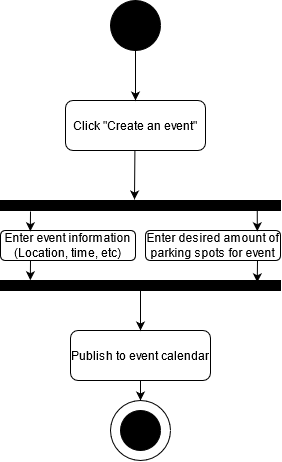

The diagram above was exported from draw.io. Its source (the exported page's mxGraphModel, read from the mxfile embedded in the PNG):
<mxGraphModel dx="365" dy="582" grid="1" gridSize="10" guides="1" tooltips="1" connect="1" arrows="1" fold="1" page="1" pageScale="1" pageWidth="850" pageHeight="1100" math="0" shadow="0">
  <root>
    <mxCell id="0" />
    <mxCell id="1" parent="0" />
    <mxCell id="fiNo90xSkbYkTQDXsirM-1" value="" style="ellipse;whiteSpace=wrap;html=1;aspect=fixed;fillColor=#000000;" vertex="1" parent="1">
      <mxGeometry x="340" y="30" width="50" height="50" as="geometry" />
    </mxCell>
    <mxCell id="fiNo90xSkbYkTQDXsirM-2" value="" style="endArrow=classic;html=1;exitX=0.5;exitY=1;exitDx=0;exitDy=0;" edge="1" parent="1" source="fiNo90xSkbYkTQDXsirM-1">
      <mxGeometry width="50" height="50" relative="1" as="geometry">
        <mxPoint x="200" y="450" as="sourcePoint" />
        <mxPoint x="365" y="130" as="targetPoint" />
      </mxGeometry>
    </mxCell>
    <mxCell id="fiNo90xSkbYkTQDXsirM-5" value="Click &quot;Create an event&quot;" style="rounded=1;whiteSpace=wrap;html=1;fillColor=none;" vertex="1" parent="1">
      <mxGeometry x="295" y="130" width="140" height="50" as="geometry" />
    </mxCell>
    <mxCell id="fiNo90xSkbYkTQDXsirM-10" value="" style="endArrow=classic;html=1;exitX=0.5;exitY=1;exitDx=0;exitDy=0;" edge="1" parent="1">
      <mxGeometry width="50" height="50" relative="1" as="geometry">
        <mxPoint x="364.41" y="180" as="sourcePoint" />
        <mxPoint x="364" y="229" as="targetPoint" />
      </mxGeometry>
    </mxCell>
    <mxCell id="fiNo90xSkbYkTQDXsirM-37" value="" style="rounded=0;whiteSpace=wrap;html=1;fillColor=#000000;" vertex="1" parent="1">
      <mxGeometry x="230" y="230" width="280" height="10" as="geometry" />
    </mxCell>
    <mxCell id="fiNo90xSkbYkTQDXsirM-39" value="&lt;div&gt;Enter event information&lt;/div&gt;&lt;div&gt;(Location, time, etc)&lt;br&gt;&lt;/div&gt;" style="rounded=1;whiteSpace=wrap;html=1;fillColor=none;" vertex="1" parent="1">
      <mxGeometry x="230" y="260" width="135" height="30" as="geometry" />
    </mxCell>
    <mxCell id="fiNo90xSkbYkTQDXsirM-41" value="&lt;div&gt;Enter desired amount of parking spots for event&lt;br&gt;&lt;/div&gt;" style="rounded=1;whiteSpace=wrap;html=1;fillColor=none;" vertex="1" parent="1">
      <mxGeometry x="375" y="260" width="135" height="30" as="geometry" />
    </mxCell>
    <mxCell id="fiNo90xSkbYkTQDXsirM-43" value="" style="endArrow=classic;html=1;entryX=0.221;entryY=0.025;entryDx=0;entryDy=0;entryPerimeter=0;" edge="1" parent="1" target="fiNo90xSkbYkTQDXsirM-39">
      <mxGeometry width="50" height="50" relative="1" as="geometry">
        <mxPoint x="260" y="241" as="sourcePoint" />
        <mxPoint x="345" y="310" as="targetPoint" />
      </mxGeometry>
    </mxCell>
    <mxCell id="fiNo90xSkbYkTQDXsirM-44" value="" style="endArrow=classic;html=1;exitX=0.917;exitY=0.5;exitDx=0;exitDy=0;exitPerimeter=0;entryX=0.828;entryY=0.025;entryDx=0;entryDy=0;entryPerimeter=0;" edge="1" parent="1" source="fiNo90xSkbYkTQDXsirM-37" target="fiNo90xSkbYkTQDXsirM-41">
      <mxGeometry width="50" height="50" relative="1" as="geometry">
        <mxPoint x="350" y="300" as="sourcePoint" />
        <mxPoint x="400" y="250" as="targetPoint" />
      </mxGeometry>
    </mxCell>
    <mxCell id="fiNo90xSkbYkTQDXsirM-45" value="" style="endArrow=classic;html=1;entryX=0.221;entryY=0.025;entryDx=0;entryDy=0;entryPerimeter=0;" edge="1" parent="1">
      <mxGeometry width="50" height="50" relative="1" as="geometry">
        <mxPoint x="260" y="290" as="sourcePoint" />
        <mxPoint x="259.83500000000004" y="309.75" as="targetPoint" />
      </mxGeometry>
    </mxCell>
    <mxCell id="fiNo90xSkbYkTQDXsirM-46" value="" style="endArrow=classic;html=1;entryX=0.917;entryY=0.179;entryDx=0;entryDy=0;entryPerimeter=0;" edge="1" parent="1" target="fiNo90xSkbYkTQDXsirM-47">
      <mxGeometry width="50" height="50" relative="1" as="geometry">
        <mxPoint x="487" y="290" as="sourcePoint" />
        <mxPoint x="486.78" y="305.75" as="targetPoint" />
      </mxGeometry>
    </mxCell>
    <mxCell id="fiNo90xSkbYkTQDXsirM-47" value="" style="rounded=0;whiteSpace=wrap;html=1;fillColor=#000000;" vertex="1" parent="1">
      <mxGeometry x="230" y="310" width="280" height="10" as="geometry" />
    </mxCell>
    <mxCell id="fiNo90xSkbYkTQDXsirM-48" value="" style="endArrow=classic;html=1;exitX=0.5;exitY=1;exitDx=0;exitDy=0;" edge="1" parent="1" source="fiNo90xSkbYkTQDXsirM-47">
      <mxGeometry width="50" height="50" relative="1" as="geometry">
        <mxPoint x="350" y="360" as="sourcePoint" />
        <mxPoint x="370" y="360" as="targetPoint" />
      </mxGeometry>
    </mxCell>
    <mxCell id="fiNo90xSkbYkTQDXsirM-49" value="Publish to event calendar" style="rounded=1;whiteSpace=wrap;html=1;fillColor=none;" vertex="1" parent="1">
      <mxGeometry x="300" y="360" width="140" height="50" as="geometry" />
    </mxCell>
    <mxCell id="fiNo90xSkbYkTQDXsirM-50" value="" style="endArrow=classic;html=1;exitX=0.5;exitY=1;exitDx=0;exitDy=0;" edge="1" parent="1" source="fiNo90xSkbYkTQDXsirM-49" target="fiNo90xSkbYkTQDXsirM-51">
      <mxGeometry width="50" height="50" relative="1" as="geometry">
        <mxPoint x="365" y="470" as="sourcePoint" />
        <mxPoint x="370" y="450" as="targetPoint" />
      </mxGeometry>
    </mxCell>
    <mxCell id="fiNo90xSkbYkTQDXsirM-51" value="" style="ellipse;whiteSpace=wrap;html=1;aspect=fixed;" vertex="1" parent="1">
      <mxGeometry x="340" y="430" width="60" height="60" as="geometry" />
    </mxCell>
    <mxCell id="fiNo90xSkbYkTQDXsirM-52" value="" style="ellipse;whiteSpace=wrap;html=1;aspect=fixed;strokeColor=#000000;fillColor=#000000;" vertex="1" parent="1">
      <mxGeometry x="350" y="440" width="40" height="40" as="geometry" />
    </mxCell>
  </root>
</mxGraphModel>